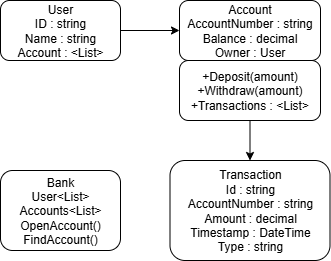

The diagram above was exported from draw.io. Its source (the exported page's mxGraphModel, read from the mxfile embedded in the PNG):
<mxGraphModel dx="1042" dy="527" grid="1" gridSize="10" guides="1" tooltips="1" connect="1" arrows="1" fold="1" page="1" pageScale="1" pageWidth="827" pageHeight="1169" math="0" shadow="0">
  <root>
    <mxCell id="0" />
    <mxCell id="1" parent="0" />
    <mxCell id="AQ5wNQP-8iL_I3Zvo0DE-1" value="Account&lt;div&gt;AccountNumber : string&lt;/div&gt;&lt;div&gt;Balance : decimal&lt;/div&gt;&lt;div&gt;Owner : User&lt;/div&gt;" style="rounded=1;whiteSpace=wrap;html=1;" parent="1" vertex="1">
      <mxGeometry x="339" y="100" width="141" height="60" as="geometry" />
    </mxCell>
    <mxCell id="AQ5wNQP-8iL_I3Zvo0DE-4" value="Transaction&lt;div&gt;Id : string&lt;/div&gt;&lt;div&gt;AccountNumber : string&lt;/div&gt;&lt;div&gt;Amount : decimal&lt;/div&gt;&lt;div&gt;Timestamp : DateTime&lt;/div&gt;&lt;div&gt;Type : string&lt;/div&gt;" style="rounded=1;whiteSpace=wrap;html=1;" parent="1" vertex="1">
      <mxGeometry x="329.5" y="260" width="160" height="100" as="geometry" />
    </mxCell>
    <mxCell id="bdWIKFWYoMRmIFnVj2vZ-6" style="edgeStyle=orthogonalEdgeStyle;rounded=0;orthogonalLoop=1;jettySize=auto;html=1;" parent="1" source="bdWIKFWYoMRmIFnVj2vZ-1" target="AQ5wNQP-8iL_I3Zvo0DE-4" edge="1">
      <mxGeometry relative="1" as="geometry" />
    </mxCell>
    <mxCell id="bdWIKFWYoMRmIFnVj2vZ-1" value="+Deposit(amount)&lt;div&gt;+Withdraw(amount)&lt;/div&gt;&lt;div&gt;+Transactions : &amp;lt;List&amp;gt;&lt;/div&gt;" style="rounded=1;whiteSpace=wrap;html=1;" parent="1" vertex="1">
      <mxGeometry x="339" y="160" width="141" height="60" as="geometry" />
    </mxCell>
    <mxCell id="bdWIKFWYoMRmIFnVj2vZ-7" style="edgeStyle=orthogonalEdgeStyle;rounded=0;orthogonalLoop=1;jettySize=auto;html=1;entryX=0;entryY=0.5;entryDx=0;entryDy=0;" parent="1" source="bdWIKFWYoMRmIFnVj2vZ-2" target="AQ5wNQP-8iL_I3Zvo0DE-1" edge="1">
      <mxGeometry relative="1" as="geometry" />
    </mxCell>
    <mxCell id="bdWIKFWYoMRmIFnVj2vZ-2" value="User&lt;div&gt;ID : string&lt;/div&gt;&lt;div&gt;Name : string&lt;/div&gt;&lt;div&gt;Account : &amp;lt;List&amp;gt;&lt;/div&gt;" style="rounded=1;whiteSpace=wrap;html=1;" parent="1" vertex="1">
      <mxGeometry x="160" y="100" width="120" height="60" as="geometry" />
    </mxCell>
    <mxCell id="bdWIKFWYoMRmIFnVj2vZ-4" value="Bank&lt;div&gt;User&amp;lt;List&amp;gt;&lt;/div&gt;&lt;div&gt;Accounts&amp;lt;List&amp;gt;&lt;/div&gt;&lt;div&gt;OpenAccount()&lt;/div&gt;&lt;div&gt;FindAccount()&lt;/div&gt;" style="rounded=1;whiteSpace=wrap;html=1;" parent="1" vertex="1">
      <mxGeometry x="160" y="270" width="120" height="80" as="geometry" />
    </mxCell>
  </root>
</mxGraphModel>